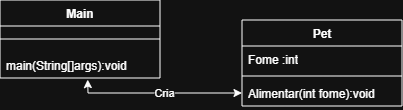

The diagram above was exported from draw.io. Its source (the exported page's mxGraphModel, read from the mxfile embedded in the PNG):
<mxGraphModel dx="534" dy="288" grid="0" gridSize="10" guides="1" tooltips="1" connect="1" arrows="1" fold="1" page="1" pageScale="1" pageWidth="827" pageHeight="1169" math="0" shadow="0">
  <root>
    <mxCell id="0" />
    <mxCell id="1" parent="0" />
    <mxCell id="tMXskmAI4ShH2AciM-Of-20" parent="1" style="swimlane;fontStyle=1;align=center;verticalAlign=top;childLayout=stackLayout;horizontal=1;startSize=26;horizontalStack=0;resizeParent=1;resizeParentMax=0;resizeLast=0;collapsible=1;marginBottom=0;whiteSpace=wrap;html=1;" value="Main" vertex="1">
      <mxGeometry height="78" width="160" x="152" y="212" as="geometry" />
    </mxCell>
    <mxCell id="tMXskmAI4ShH2AciM-Of-22" parent="tMXskmAI4ShH2AciM-Of-20" style="line;strokeWidth=1;fillColor=none;align=left;verticalAlign=middle;spacingTop=-1;spacingLeft=3;spacingRight=3;rotatable=0;labelPosition=right;points=[];portConstraint=eastwest;strokeColor=inherit;" value="" vertex="1">
      <mxGeometry height="26" width="160" y="26" as="geometry" />
    </mxCell>
    <mxCell id="tMXskmAI4ShH2AciM-Of-23" parent="tMXskmAI4ShH2AciM-Of-20" style="text;strokeColor=none;fillColor=none;align=left;verticalAlign=top;spacingLeft=4;spacingRight=4;overflow=hidden;rotatable=0;points=[[0,0.5],[1,0.5]];portConstraint=eastwest;whiteSpace=wrap;html=1;" value="main(String[]args):void" vertex="1">
      <mxGeometry height="26" width="160" y="52" as="geometry" />
    </mxCell>
    <mxCell id="tMXskmAI4ShH2AciM-Of-30" parent="1" style="swimlane;fontStyle=1;align=center;verticalAlign=top;childLayout=stackLayout;horizontal=1;startSize=26;horizontalStack=0;resizeParent=1;resizeParentMax=0;resizeLast=0;collapsible=1;marginBottom=0;whiteSpace=wrap;html=1;" value="Pet" vertex="1">
      <mxGeometry height="86" width="160" x="394" y="232" as="geometry" />
    </mxCell>
    <mxCell id="tMXskmAI4ShH2AciM-Of-31" parent="tMXskmAI4ShH2AciM-Of-30" style="text;strokeColor=none;fillColor=none;align=left;verticalAlign=top;spacingLeft=4;spacingRight=4;overflow=hidden;rotatable=0;points=[[0,0.5],[1,0.5]];portConstraint=eastwest;whiteSpace=wrap;html=1;" value="Fome :int" vertex="1">
      <mxGeometry height="26" width="160" y="26" as="geometry" />
    </mxCell>
    <mxCell id="tMXskmAI4ShH2AciM-Of-32" parent="tMXskmAI4ShH2AciM-Of-30" style="line;strokeWidth=1;fillColor=none;align=left;verticalAlign=middle;spacingTop=-1;spacingLeft=3;spacingRight=3;rotatable=0;labelPosition=right;points=[];portConstraint=eastwest;strokeColor=inherit;" value="" vertex="1">
      <mxGeometry height="8" width="160" y="52" as="geometry" />
    </mxCell>
    <mxCell id="tMXskmAI4ShH2AciM-Of-33" parent="tMXskmAI4ShH2AciM-Of-30" style="text;strokeColor=none;fillColor=none;align=left;verticalAlign=top;spacingLeft=4;spacingRight=4;overflow=hidden;rotatable=0;points=[[0,0.5],[1,0.5]];portConstraint=eastwest;whiteSpace=wrap;html=1;" value="Alimentar(int fome):void" vertex="1">
      <mxGeometry height="26" width="160" y="60" as="geometry" />
    </mxCell>
    <mxCell id="tMXskmAI4ShH2AciM-Of-34" edge="1" parent="1" source="tMXskmAI4ShH2AciM-Of-23" style="endArrow=classic;startArrow=classic;html=1;rounded=0;entryX=0;entryY=0.5;entryDx=0;entryDy=0;exitX=0.548;exitY=1.061;exitDx=0;exitDy=0;exitPerimeter=0;" target="tMXskmAI4ShH2AciM-Of-33" value="">
      <mxGeometry height="50" relative="1" width="50" as="geometry">
        <Array as="points">
          <mxPoint x="240" y="305" />
        </Array>
        <mxPoint x="214" y="359" as="sourcePoint" />
        <mxPoint x="264" y="309" as="targetPoint" />
      </mxGeometry>
    </mxCell>
    <mxCell id="tMXskmAI4ShH2AciM-Of-35" connectable="0" parent="tMXskmAI4ShH2AciM-Of-34" style="edgeLabel;html=1;align=center;verticalAlign=middle;resizable=0;points=[];" value="Cria" vertex="1">
      <mxGeometry relative="1" x="0.0676" as="geometry">
        <mxPoint as="offset" />
      </mxGeometry>
    </mxCell>
  </root>
</mxGraphModel>